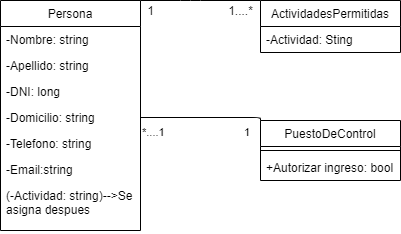

The diagram above was exported from draw.io. Its source (the exported page's mxGraphModel, read from the mxfile embedded in the PNG):
<mxGraphModel dx="1214" dy="482" grid="1" gridSize="10" guides="1" tooltips="1" connect="1" arrows="1" fold="1" page="1" pageScale="1" pageWidth="827" pageHeight="1169" math="0" shadow="0">
  <root>
    <mxCell id="0" />
    <mxCell id="1" parent="0" />
    <mxCell id="Hry2iTanrt4n5uFDDqp8-5" value="Persona" style="swimlane;fontStyle=0;childLayout=stackLayout;horizontal=1;startSize=26;fillColor=none;horizontalStack=0;resizeParent=1;resizeParentMax=0;resizeLast=0;collapsible=1;marginBottom=0;" vertex="1" parent="1">
      <mxGeometry x="40" y="80" width="140" height="230" as="geometry" />
    </mxCell>
    <mxCell id="Hry2iTanrt4n5uFDDqp8-6" value="-Nombre: string" style="text;strokeColor=none;fillColor=none;align=left;verticalAlign=top;spacingLeft=4;spacingRight=4;overflow=hidden;rotatable=0;points=[[0,0.5],[1,0.5]];portConstraint=eastwest;" vertex="1" parent="Hry2iTanrt4n5uFDDqp8-5">
      <mxGeometry y="26" width="140" height="26" as="geometry" />
    </mxCell>
    <mxCell id="Hry2iTanrt4n5uFDDqp8-7" value="-Apellido: string" style="text;strokeColor=none;fillColor=none;align=left;verticalAlign=top;spacingLeft=4;spacingRight=4;overflow=hidden;rotatable=0;points=[[0,0.5],[1,0.5]];portConstraint=eastwest;" vertex="1" parent="Hry2iTanrt4n5uFDDqp8-5">
      <mxGeometry y="52" width="140" height="26" as="geometry" />
    </mxCell>
    <mxCell id="Hry2iTanrt4n5uFDDqp8-10" value="-DNI: long" style="text;strokeColor=none;fillColor=none;align=left;verticalAlign=top;spacingLeft=4;spacingRight=4;overflow=hidden;rotatable=0;points=[[0,0.5],[1,0.5]];portConstraint=eastwest;" vertex="1" parent="Hry2iTanrt4n5uFDDqp8-5">
      <mxGeometry y="78" width="140" height="26" as="geometry" />
    </mxCell>
    <mxCell id="Hry2iTanrt4n5uFDDqp8-9" value="-Domicilio: string" style="text;strokeColor=none;fillColor=none;align=left;verticalAlign=top;spacingLeft=4;spacingRight=4;overflow=hidden;rotatable=0;points=[[0,0.5],[1,0.5]];portConstraint=eastwest;" vertex="1" parent="Hry2iTanrt4n5uFDDqp8-5">
      <mxGeometry y="104" width="140" height="26" as="geometry" />
    </mxCell>
    <mxCell id="Hry2iTanrt4n5uFDDqp8-11" value="-Telefono: string" style="text;strokeColor=none;fillColor=none;align=left;verticalAlign=top;spacingLeft=4;spacingRight=4;overflow=hidden;rotatable=0;points=[[0,0.5],[1,0.5]];portConstraint=eastwest;" vertex="1" parent="Hry2iTanrt4n5uFDDqp8-5">
      <mxGeometry y="130" width="140" height="26" as="geometry" />
    </mxCell>
    <mxCell id="Hry2iTanrt4n5uFDDqp8-8" value="-Email:string" style="text;strokeColor=none;fillColor=none;align=left;verticalAlign=top;spacingLeft=4;spacingRight=4;overflow=hidden;rotatable=0;points=[[0,0.5],[1,0.5]];portConstraint=eastwest;" vertex="1" parent="Hry2iTanrt4n5uFDDqp8-5">
      <mxGeometry y="156" width="140" height="26" as="geometry" />
    </mxCell>
    <mxCell id="Hry2iTanrt4n5uFDDqp8-12" value="(-Actividad: string)--&gt;Se &#10;asigna despues&#10;" style="text;strokeColor=none;fillColor=none;align=left;verticalAlign=top;spacingLeft=4;spacingRight=4;overflow=hidden;rotatable=0;points=[[0,0.5],[1,0.5]];portConstraint=eastwest;" vertex="1" parent="Hry2iTanrt4n5uFDDqp8-5">
      <mxGeometry y="182" width="140" height="48" as="geometry" />
    </mxCell>
    <mxCell id="Hry2iTanrt4n5uFDDqp8-13" value="ActividadesPermitidas" style="swimlane;fontStyle=0;childLayout=stackLayout;horizontal=1;startSize=26;fillColor=none;horizontalStack=0;resizeParent=1;resizeParentMax=0;resizeLast=0;collapsible=1;marginBottom=0;" vertex="1" parent="1">
      <mxGeometry x="300" y="80" width="140" height="52" as="geometry" />
    </mxCell>
    <mxCell id="Hry2iTanrt4n5uFDDqp8-16" value="-Actividad: Sting" style="text;strokeColor=none;fillColor=none;align=left;verticalAlign=top;spacingLeft=4;spacingRight=4;overflow=hidden;rotatable=0;points=[[0,0.5],[1,0.5]];portConstraint=eastwest;" vertex="1" parent="Hry2iTanrt4n5uFDDqp8-13">
      <mxGeometry y="26" width="140" height="26" as="geometry" />
    </mxCell>
    <mxCell id="Hry2iTanrt4n5uFDDqp8-17" value="PuestoDeControl" style="swimlane;fontStyle=0;childLayout=stackLayout;horizontal=1;startSize=26;fillColor=none;horizontalStack=0;resizeParent=1;resizeParentMax=0;resizeLast=0;collapsible=1;marginBottom=0;" vertex="1" parent="1">
      <mxGeometry x="300" y="200" width="140" height="60" as="geometry" />
    </mxCell>
    <mxCell id="Hry2iTanrt4n5uFDDqp8-25" value="" style="line;strokeWidth=1;fillColor=none;align=left;verticalAlign=middle;spacingTop=-1;spacingLeft=3;spacingRight=3;rotatable=0;labelPosition=right;points=[];portConstraint=eastwest;" vertex="1" parent="Hry2iTanrt4n5uFDDqp8-17">
      <mxGeometry y="26" width="140" height="8" as="geometry" />
    </mxCell>
    <mxCell id="Hry2iTanrt4n5uFDDqp8-18" value="+Autorizar ingreso: bool" style="text;strokeColor=none;fillColor=none;align=left;verticalAlign=top;spacingLeft=4;spacingRight=4;overflow=hidden;rotatable=0;points=[[0,0.5],[1,0.5]];portConstraint=eastwest;" vertex="1" parent="Hry2iTanrt4n5uFDDqp8-17">
      <mxGeometry y="34" width="140" height="26" as="geometry" />
    </mxCell>
    <mxCell id="Hry2iTanrt4n5uFDDqp8-29" value="1" style="text;html=1;align=center;verticalAlign=middle;resizable=0;points=[];autosize=1;strokeColor=none;" vertex="1" parent="1">
      <mxGeometry x="180" y="80" width="20" height="20" as="geometry" />
    </mxCell>
    <mxCell id="Hry2iTanrt4n5uFDDqp8-30" value="1....*" style="text;html=1;align=center;verticalAlign=middle;resizable=0;points=[];autosize=1;strokeColor=none;" vertex="1" parent="1">
      <mxGeometry x="260" y="80" width="40" height="20" as="geometry" />
    </mxCell>
    <mxCell id="Hry2iTanrt4n5uFDDqp8-32" value="" style="endArrow=none;html=1;edgeStyle=orthogonalEdgeStyle;exitX=1;exitY=0;exitDx=0;exitDy=0;entryX=0;entryY=0;entryDx=0;entryDy=0;" edge="1" parent="1" source="Hry2iTanrt4n5uFDDqp8-5" target="Hry2iTanrt4n5uFDDqp8-13">
      <mxGeometry relative="1" as="geometry">
        <mxPoint x="190" y="350" as="sourcePoint" />
        <mxPoint x="270" y="80" as="targetPoint" />
        <Array as="points">
          <mxPoint x="230" y="80" />
          <mxPoint x="230" y="80" />
        </Array>
      </mxGeometry>
    </mxCell>
    <mxCell id="Hry2iTanrt4n5uFDDqp8-35" value="" style="endArrow=none;html=1;edgeStyle=orthogonalEdgeStyle;entryX=0;entryY=0;entryDx=0;entryDy=0;exitX=1;exitY=0.5;exitDx=0;exitDy=0;" edge="1" parent="1" source="Hry2iTanrt4n5uFDDqp8-9" target="Hry2iTanrt4n5uFDDqp8-17">
      <mxGeometry relative="1" as="geometry">
        <mxPoint x="220" y="280" as="sourcePoint" />
        <mxPoint x="340" y="280" as="targetPoint" />
        <Array as="points">
          <mxPoint x="300" y="197" />
        </Array>
      </mxGeometry>
    </mxCell>
    <mxCell id="Hry2iTanrt4n5uFDDqp8-36" value="*....1" style="edgeLabel;resizable=0;html=1;align=left;verticalAlign=bottom;" connectable="0" vertex="1" parent="Hry2iTanrt4n5uFDDqp8-35">
      <mxGeometry x="-1" relative="1" as="geometry">
        <mxPoint y="23" as="offset" />
      </mxGeometry>
    </mxCell>
    <mxCell id="Hry2iTanrt4n5uFDDqp8-37" value="1" style="edgeLabel;resizable=0;html=1;align=right;verticalAlign=bottom;" connectable="0" vertex="1" parent="Hry2iTanrt4n5uFDDqp8-35">
      <mxGeometry x="1" relative="1" as="geometry">
        <mxPoint x="-10" y="20" as="offset" />
      </mxGeometry>
    </mxCell>
  </root>
</mxGraphModel>